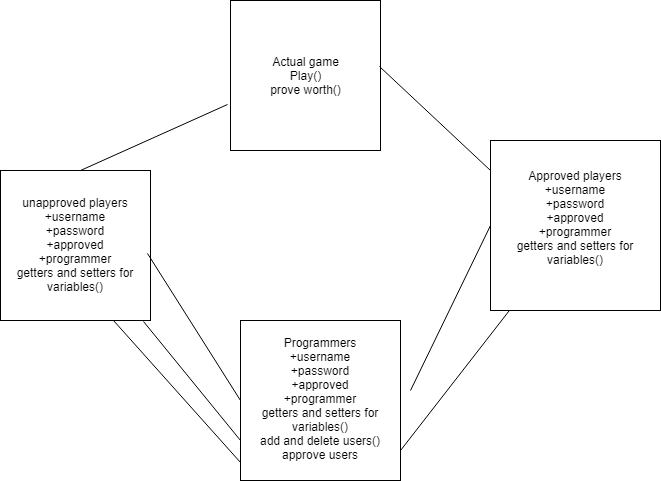

The diagram above was exported from draw.io. Its source (the exported page's mxGraphModel, read from the mxfile embedded in the PNG):
<mxGraphModel dx="1522" dy="833" grid="1" gridSize="10" guides="1" tooltips="1" connect="1" arrows="1" fold="1" page="1" pageScale="1" pageWidth="850" pageHeight="1100" math="0" shadow="0">
  <root>
    <mxCell id="0" />
    <mxCell id="1" parent="0" />
    <mxCell id="3RpvISn2_uSO67rzzB_K-1" value="unapproved players&lt;br&gt;+username&lt;br&gt;+password&lt;br&gt;+approved&lt;br&gt;+programmer&lt;br&gt;getters and setters for variables()&lt;br&gt;" style="whiteSpace=wrap;html=1;aspect=fixed;" vertex="1" parent="1">
      <mxGeometry x="20" y="190" width="150" height="150" as="geometry" />
    </mxCell>
    <mxCell id="3RpvISn2_uSO67rzzB_K-3" value="Programmers&lt;br&gt;+username&lt;br&gt;+password&lt;br&gt;+approved&lt;br&gt;+programmer&lt;br&gt;getters and setters for variables()&lt;br&gt;add and delete users()&lt;br&gt;approve users&lt;br&gt;" style="whiteSpace=wrap;html=1;aspect=fixed;" vertex="1" parent="1">
      <mxGeometry x="260" y="340" width="160" height="160" as="geometry" />
    </mxCell>
    <mxCell id="3RpvISn2_uSO67rzzB_K-4" value="Actual game&lt;br&gt;Play()&lt;br&gt;prove worth()&lt;br&gt;" style="whiteSpace=wrap;html=1;aspect=fixed;" vertex="1" parent="1">
      <mxGeometry x="250" y="20" width="150" height="150" as="geometry" />
    </mxCell>
    <mxCell id="3RpvISn2_uSO67rzzB_K-5" value="Approved players&lt;br&gt;+username&lt;br&gt;+password&lt;br&gt;+approved&lt;br&gt;+programmer&lt;br&gt;getters and setters for variables()&lt;br&gt;&lt;br&gt;" style="whiteSpace=wrap;html=1;aspect=fixed;" vertex="1" parent="1">
      <mxGeometry x="510" y="160" width="170" height="170" as="geometry" />
    </mxCell>
    <mxCell id="3RpvISn2_uSO67rzzB_K-6" value="" style="endArrow=none;html=1;" edge="1" parent="1" target="3RpvISn2_uSO67rzzB_K-5">
      <mxGeometry width="50" height="50" relative="1" as="geometry">
        <mxPoint x="420" y="470" as="sourcePoint" />
        <mxPoint x="470" y="420" as="targetPoint" />
      </mxGeometry>
    </mxCell>
    <mxCell id="3RpvISn2_uSO67rzzB_K-7" value="" style="endArrow=none;html=1;exitX=0.95;exitY=1.006;exitDx=0;exitDy=0;exitPerimeter=0;" edge="1" parent="1" source="3RpvISn2_uSO67rzzB_K-1">
      <mxGeometry width="50" height="50" relative="1" as="geometry">
        <mxPoint x="210" y="510" as="sourcePoint" />
        <mxPoint x="260" y="460" as="targetPoint" />
      </mxGeometry>
    </mxCell>
    <mxCell id="3RpvISn2_uSO67rzzB_K-9" value="" style="endArrow=none;html=1;exitX=0.979;exitY=0.551;exitDx=0;exitDy=0;exitPerimeter=0;entryX=0;entryY=0.5;entryDx=0;entryDy=0;" edge="1" parent="1" source="3RpvISn2_uSO67rzzB_K-1" target="3RpvISn2_uSO67rzzB_K-3">
      <mxGeometry width="50" height="50" relative="1" as="geometry">
        <mxPoint x="210" y="450" as="sourcePoint" />
        <mxPoint x="260" y="400" as="targetPoint" />
      </mxGeometry>
    </mxCell>
    <mxCell id="3RpvISn2_uSO67rzzB_K-10" value="" style="endArrow=none;html=1;entryX=0;entryY=0.5;entryDx=0;entryDy=0;" edge="1" parent="1" target="3RpvISn2_uSO67rzzB_K-5">
      <mxGeometry width="50" height="50" relative="1" as="geometry">
        <mxPoint x="430" y="410" as="sourcePoint" />
        <mxPoint x="500" y="350" as="targetPoint" />
      </mxGeometry>
    </mxCell>
    <mxCell id="3RpvISn2_uSO67rzzB_K-11" value="" style="endArrow=none;html=1;entryX=0.001;entryY=0.889;entryDx=0;entryDy=0;entryPerimeter=0;exitX=0.75;exitY=1;exitDx=0;exitDy=0;" edge="1" parent="1" source="3RpvISn2_uSO67rzzB_K-1" target="3RpvISn2_uSO67rzzB_K-3">
      <mxGeometry width="50" height="50" relative="1" as="geometry">
        <mxPoint x="100" y="530" as="sourcePoint" />
        <mxPoint x="208.8888888888887" y="390" as="targetPoint" />
      </mxGeometry>
    </mxCell>
    <mxCell id="3RpvISn2_uSO67rzzB_K-12" value="" style="endArrow=none;html=1;entryX=-0.021;entryY=0.692;entryDx=0;entryDy=0;entryPerimeter=0;" edge="1" parent="1" target="3RpvISn2_uSO67rzzB_K-4">
      <mxGeometry width="50" height="50" relative="1" as="geometry">
        <mxPoint x="100" y="190" as="sourcePoint" />
        <mxPoint x="150" y="140" as="targetPoint" />
      </mxGeometry>
    </mxCell>
    <mxCell id="3RpvISn2_uSO67rzzB_K-13" value="" style="endArrow=none;html=1;exitX=0.996;exitY=0.44;exitDx=0;exitDy=0;exitPerimeter=0;" edge="1" parent="1" source="3RpvISn2_uSO67rzzB_K-4">
      <mxGeometry width="50" height="50" relative="1" as="geometry">
        <mxPoint x="460" y="240" as="sourcePoint" />
        <mxPoint x="510" y="190" as="targetPoint" />
      </mxGeometry>
    </mxCell>
  </root>
</mxGraphModel>